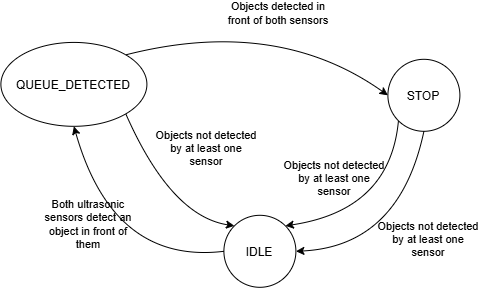

The diagram above was exported from draw.io. Its source (the exported page's mxGraphModel, read from the mxfile embedded in the PNG):
<mxGraphModel dx="1656" dy="1197" grid="0" gridSize="10" guides="1" tooltips="1" connect="1" arrows="1" fold="1" page="1" pageScale="1" pageWidth="550" pageHeight="400" background="light-dark(#FFFFFF,#FFFFFF)" math="0" shadow="0">
  <root>
    <mxCell id="0" />
    <mxCell id="1" parent="0" />
    <mxCell id="sevmVpZk9rXsbtvGPIZ--2" parent="1" style="ellipse;whiteSpace=wrap;html=1;shapeInside=1;aspect=fixed;fillColor=none;fillStyle=solid;strokeColor=light-dark(#000000,#000000);strokeWidth=1;" value="&lt;span style=&quot;color: light-dark(rgb(0, 0, 0), rgb(0, 0, 0));&quot;&gt;IDLE&lt;/span&gt;" vertex="1">
      <mxGeometry height="72" width="72" x="-307" y="-131.00444444444446" as="geometry" />
    </mxCell>
    <mxCell id="sevmVpZk9rXsbtvGPIZ--3" parent="1" style="ellipse;whiteSpace=wrap;html=1;shapeInside=1;aspect=fixed;fillColor=none;fillStyle=solid;strokeColor=light-dark(#000000,#000000);strokeWidth=1;" value="&lt;span style=&quot;color: light-dark(rgb(0, 0, 0), rgb(0, 0, 0));&quot;&gt;STOP&lt;/span&gt;" vertex="1">
      <mxGeometry height="72" width="72" x="-143" y="-286.9977777777778" as="geometry" />
    </mxCell>
    <mxCell id="sevmVpZk9rXsbtvGPIZ--4" parent="1" style="ellipse;whiteSpace=wrap;html=1;shapeInside=1;fillColor=none;fillStyle=solid;strokeColor=light-dark(#000000,#000000);strokeWidth=1;" value="&lt;span style=&quot;color: light-dark(rgb(0, 0, 0), rgb(0, 0, 0));&quot;&gt;QUEUE_DETECTED&lt;/span&gt;" vertex="1">
      <mxGeometry height="83.89" width="146" x="-530" y="-303.89" as="geometry" />
    </mxCell>
    <mxCell id="sevmVpZk9rXsbtvGPIZ--11" edge="1" parent="1" source="sevmVpZk9rXsbtvGPIZ--2" style="curved=1;endArrow=classic;html=1;rounded=0;exitX=0;exitY=0.5;exitDx=0;exitDy=0;strokeColor=light-dark(#000000,#000000);entryX=0.5;entryY=1;entryDx=0;entryDy=0;" target="sevmVpZk9rXsbtvGPIZ--4" value="">
      <mxGeometry height="50" relative="1" width="50" as="geometry">
        <Array as="points">
          <mxPoint x="-417.9" y="-81.76" />
        </Array>
        <mxPoint x="-330" y="-147.22222222222223" as="sourcePoint" />
        <mxPoint x="-420" y="-16.66666666666663" as="targetPoint" />
      </mxGeometry>
    </mxCell>
    <mxCell id="sevmVpZk9rXsbtvGPIZ--12" connectable="0" parent="sevmVpZk9rXsbtvGPIZ--11" style="edgeLabel;html=1;align=center;verticalAlign=middle;resizable=0;points=[];labelBackgroundColor=none;fontColor=light-dark(#000000,#000000);whiteSpace=wrap;labelWidth=100;" value="Both ultrasonic sensors detect an object in front of them" vertex="1">
      <mxGeometry relative="1" x="0.2876" y="-10" as="geometry">
        <mxPoint x="-20" y="13" as="offset" />
      </mxGeometry>
    </mxCell>
    <mxCell id="sevmVpZk9rXsbtvGPIZ--13" edge="1" parent="1" source="sevmVpZk9rXsbtvGPIZ--4" style="curved=1;endArrow=classic;html=1;rounded=0;exitX=1;exitY=0;exitDx=0;exitDy=0;entryX=0;entryY=0.5;entryDx=0;entryDy=0;strokeColor=light-dark(#000000,#000000);" target="sevmVpZk9rXsbtvGPIZ--3" value="">
      <mxGeometry height="50" relative="1" width="50" as="geometry">
        <Array as="points">
          <mxPoint x="-254.1" y="-330" />
        </Array>
        <mxPoint x="-330" y="192.22222222222229" as="sourcePoint" />
        <mxPoint x="-240" y="61.66666666666674" as="targetPoint" />
      </mxGeometry>
    </mxCell>
    <mxCell id="sevmVpZk9rXsbtvGPIZ--14" connectable="0" parent="sevmVpZk9rXsbtvGPIZ--13" style="edgeLabel;html=1;align=center;verticalAlign=middle;resizable=0;points=[];whiteSpace=wrap;labelWidth=100;labelBackgroundColor=none;fontColor=light-dark(#000000,#000000);" value="Objects detected in front of both sensors" vertex="1">
      <mxGeometry relative="1" x="0.0081" y="-5" as="geometry">
        <mxPoint x="9" y="-11" as="offset" />
      </mxGeometry>
    </mxCell>
    <mxCell id="sevmVpZk9rXsbtvGPIZ--15" edge="1" parent="1" source="sevmVpZk9rXsbtvGPIZ--3" style="curved=1;endArrow=classic;html=1;rounded=0;exitX=0.5;exitY=1;exitDx=0;exitDy=0;entryX=1;entryY=0.5;entryDx=0;entryDy=0;fontColor=light-dark(#000000,#000000);strokeColor=light-dark(#000000,#000000);" target="sevmVpZk9rXsbtvGPIZ--2" value="">
      <mxGeometry height="50" relative="1" width="50" as="geometry">
        <Array as="points">
          <mxPoint x="-131.46" y="-100" />
        </Array>
        <mxPoint x="-391.46" y="9.444444444444457" as="sourcePoint" />
        <mxPoint x="-259.459999999998" y="-74.00444444444452" as="targetPoint" />
      </mxGeometry>
    </mxCell>
    <mxCell id="sevmVpZk9rXsbtvGPIZ--16" connectable="0" parent="sevmVpZk9rXsbtvGPIZ--15" style="edgeLabel;html=1;align=center;verticalAlign=middle;resizable=0;points=[];labelBackgroundColor=none;whiteSpace=wrap;labelWidth=100;" value="&lt;span style=&quot;color: light-dark(rgb(0, 0, 0), rgb(0, 0, 0));&quot;&gt;Objects not detected by at least one sensor&lt;/span&gt;" vertex="1">
      <mxGeometry relative="1" x="-0.2401" y="-13" as="geometry">
        <mxPoint x="35" y="28" as="offset" />
      </mxGeometry>
    </mxCell>
    <mxCell id="sevmVpZk9rXsbtvGPIZ--17" edge="1" parent="1" source="sevmVpZk9rXsbtvGPIZ--4" style="curved=1;endArrow=classic;html=1;rounded=0;strokeColor=light-dark(#000000,#000000);exitX=1;exitY=1;exitDx=0;exitDy=0;entryX=0;entryY=0;entryDx=0;entryDy=0;" target="sevmVpZk9rXsbtvGPIZ--2" value="">
      <mxGeometry height="50" relative="1" width="50" as="geometry">
        <Array as="points">
          <mxPoint x="-360" y="-130" />
        </Array>
        <mxPoint x="-330" y="61.66666666666674" as="sourcePoint" />
        <mxPoint x="-240" y="-68.88888888888886" as="targetPoint" />
      </mxGeometry>
    </mxCell>
    <mxCell id="sevmVpZk9rXsbtvGPIZ--20" connectable="0" parent="sevmVpZk9rXsbtvGPIZ--17" style="edgeLabel;html=1;align=center;verticalAlign=middle;resizable=0;points=[];labelBackgroundColor=none;fontColor=light-dark(#000000,#000000);whiteSpace=wrap;labelWidth=100;" value="&lt;span style=&quot;white-space: normal;&quot;&gt;Objects not detected by at least one sensor&lt;/span&gt;" vertex="1">
      <mxGeometry relative="1" x="-0.027" y="-6" as="geometry">
        <mxPoint x="52" y="-47" as="offset" />
      </mxGeometry>
    </mxCell>
    <mxCell id="sevmVpZk9rXsbtvGPIZ--18" edge="1" parent="1" source="sevmVpZk9rXsbtvGPIZ--3" style="curved=1;endArrow=classic;html=1;rounded=0;strokeColor=light-dark(#000000,#000000);exitX=0;exitY=1;exitDx=0;exitDy=0;entryX=1;entryY=0;entryDx=0;entryDy=0;labelWidth=100;labelBackgroundColor=none;" target="sevmVpZk9rXsbtvGPIZ--2" value="">
      <mxGeometry height="50" relative="1" width="50" as="geometry">
        <Array as="points">
          <mxPoint x="-140.76" y="-136.05" />
        </Array>
        <mxPoint x="-391.46" y="-95" as="sourcePoint" />
        <mxPoint x="-270.0041558772791" y="-99.46028856716521" as="targetPoint" />
      </mxGeometry>
    </mxCell>
    <mxCell id="sevmVpZk9rXsbtvGPIZ--26" connectable="0" parent="sevmVpZk9rXsbtvGPIZ--18" style="edgeLabel;html=1;align=center;verticalAlign=middle;resizable=0;points=[];labelBackgroundColor=none;fontColor=light-dark(#000000,#000000);whiteSpace=wrap;labelWidth=100;" value="&lt;span style=&quot;white-space: normal;&quot;&gt;Objects not detected by at least one sensor&lt;/span&gt;" vertex="1">
      <mxGeometry relative="1" x="-0.2966" y="-5" as="geometry">
        <mxPoint x="-53" y="-11" as="offset" />
      </mxGeometry>
    </mxCell>
  </root>
</mxGraphModel>